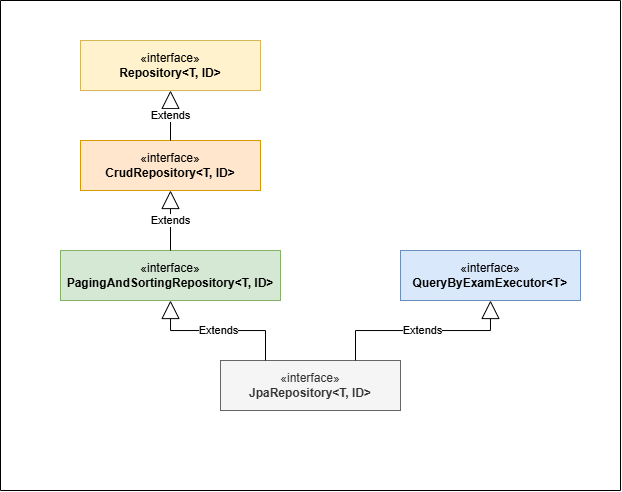

The diagram above was exported from draw.io. Its source (the exported page's mxGraphModel, read from the mxfile embedded in the PNG):
<mxGraphModel dx="989" dy="1701" grid="1" gridSize="10" guides="1" tooltips="1" connect="1" arrows="1" fold="1" page="1" pageScale="1" pageWidth="827" pageHeight="1169" background="#ffffff" math="0" shadow="0">
  <root>
    <mxCell id="WIyWlLk6GJQsqaUBKTNV-0" />
    <mxCell id="WIyWlLk6GJQsqaUBKTNV-1" parent="WIyWlLk6GJQsqaUBKTNV-0" />
    <mxCell id="ZStWOHuLnKl_dyJ2KM4f-4" value="«interface»&lt;br&gt;&lt;b&gt;JpaRepository&amp;lt;T, ID&amp;gt;&lt;/b&gt;" style="html=1;whiteSpace=wrap;fillColor=#f5f5f5;fontColor=#333333;strokeColor=#666666;" parent="WIyWlLk6GJQsqaUBKTNV-1" vertex="1">
      <mxGeometry x="310" y="350" width="180" height="50" as="geometry" />
    </mxCell>
    <mxCell id="ZStWOHuLnKl_dyJ2KM4f-5" value="«interface»&lt;br&gt;&lt;b&gt;PagingAndSortingRepository&amp;lt;T, ID&amp;gt;&lt;/b&gt;" style="html=1;whiteSpace=wrap;fillColor=#d5e8d4;strokeColor=#82b366;" parent="WIyWlLk6GJQsqaUBKTNV-1" vertex="1">
      <mxGeometry x="150" y="240" width="220" height="50" as="geometry" />
    </mxCell>
    <mxCell id="ZStWOHuLnKl_dyJ2KM4f-6" value="«interface»&lt;br&gt;&lt;b&gt;CrudRepository&amp;lt;T, ID&amp;gt;&lt;/b&gt;" style="html=1;whiteSpace=wrap;fillColor=#ffe6cc;strokeColor=#d79b00;" parent="WIyWlLk6GJQsqaUBKTNV-1" vertex="1">
      <mxGeometry x="170" y="130" width="180" height="50" as="geometry" />
    </mxCell>
    <mxCell id="ZStWOHuLnKl_dyJ2KM4f-7" value="«interface»&lt;br&gt;&lt;b&gt;Repository&amp;lt;T, ID&amp;gt;&lt;/b&gt;" style="html=1;whiteSpace=wrap;fillColor=#fff2cc;strokeColor=#d6b656;" parent="WIyWlLk6GJQsqaUBKTNV-1" vertex="1">
      <mxGeometry x="170" y="30" width="180" height="50" as="geometry" />
    </mxCell>
    <mxCell id="ZStWOHuLnKl_dyJ2KM4f-8" value="«interface»&lt;br&gt;&lt;b&gt;QueryByExamExecutor&lt;/b&gt;&lt;b style=&quot;background-color: initial;&quot;&gt;&amp;lt;T&amp;gt;&lt;/b&gt;" style="html=1;whiteSpace=wrap;fillColor=#dae8fc;strokeColor=#6c8ebf;" parent="WIyWlLk6GJQsqaUBKTNV-1" vertex="1">
      <mxGeometry x="490" y="240" width="180" height="50" as="geometry" />
    </mxCell>
    <mxCell id="ZStWOHuLnKl_dyJ2KM4f-9" value="" style="swimlane;startSize=0;" parent="WIyWlLk6GJQsqaUBKTNV-1" vertex="1">
      <mxGeometry x="90" y="-10" width="620" height="490" as="geometry" />
    </mxCell>
    <mxCell id="ZStWOHuLnKl_dyJ2KM4f-11" value="Extends" style="endArrow=block;endSize=16;endFill=0;html=1;rounded=0;exitX=0.75;exitY=0;exitDx=0;exitDy=0;entryX=0.5;entryY=1;entryDx=0;entryDy=0;edgeStyle=orthogonalEdgeStyle;" parent="WIyWlLk6GJQsqaUBKTNV-1" source="ZStWOHuLnKl_dyJ2KM4f-4" target="ZStWOHuLnKl_dyJ2KM4f-8" edge="1">
      <mxGeometry width="160" relative="1" as="geometry">
        <mxPoint x="360" y="310" as="sourcePoint" />
        <mxPoint x="520" y="310" as="targetPoint" />
      </mxGeometry>
    </mxCell>
    <mxCell id="ZStWOHuLnKl_dyJ2KM4f-12" value="Extends" style="endArrow=block;endSize=16;endFill=0;html=1;rounded=0;exitX=0.25;exitY=0;exitDx=0;exitDy=0;entryX=0.5;entryY=1;entryDx=0;entryDy=0;edgeStyle=orthogonalEdgeStyle;" parent="WIyWlLk6GJQsqaUBKTNV-1" source="ZStWOHuLnKl_dyJ2KM4f-4" target="ZStWOHuLnKl_dyJ2KM4f-5" edge="1">
      <mxGeometry width="160" relative="1" as="geometry">
        <mxPoint x="530" y="190" as="sourcePoint" />
        <mxPoint x="690" y="190" as="targetPoint" />
      </mxGeometry>
    </mxCell>
    <mxCell id="ZStWOHuLnKl_dyJ2KM4f-14" value="Extends" style="endArrow=block;endSize=16;endFill=0;html=1;rounded=0;exitX=0.5;exitY=0;exitDx=0;exitDy=0;entryX=0.5;entryY=1;entryDx=0;entryDy=0;edgeStyle=orthogonalEdgeStyle;" parent="WIyWlLk6GJQsqaUBKTNV-1" source="ZStWOHuLnKl_dyJ2KM4f-5" target="ZStWOHuLnKl_dyJ2KM4f-6" edge="1">
      <mxGeometry width="160" relative="1" as="geometry">
        <mxPoint x="365" y="360" as="sourcePoint" />
        <mxPoint x="270" y="300" as="targetPoint" />
      </mxGeometry>
    </mxCell>
    <mxCell id="ZStWOHuLnKl_dyJ2KM4f-16" value="Extends" style="endArrow=block;endSize=16;endFill=0;html=1;rounded=0;exitX=0.5;exitY=0;exitDx=0;exitDy=0;entryX=0.5;entryY=1;entryDx=0;entryDy=0;" parent="WIyWlLk6GJQsqaUBKTNV-1" source="ZStWOHuLnKl_dyJ2KM4f-6" target="ZStWOHuLnKl_dyJ2KM4f-7" edge="1">
      <mxGeometry width="160" relative="1" as="geometry">
        <mxPoint x="530" y="190" as="sourcePoint" />
        <mxPoint x="690" y="190" as="targetPoint" />
      </mxGeometry>
    </mxCell>
  </root>
</mxGraphModel>